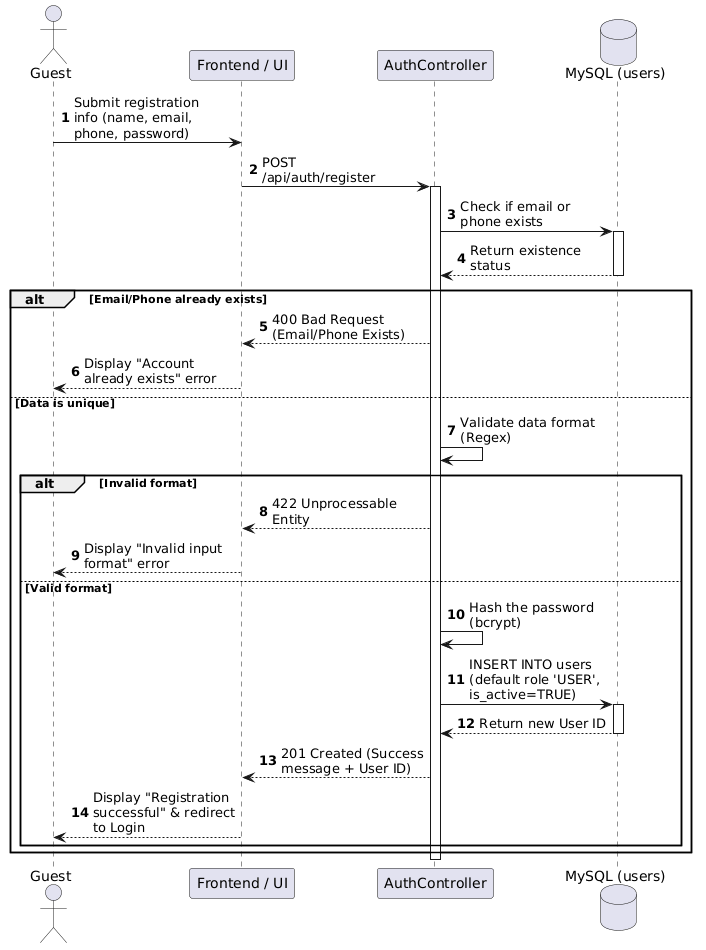

The diagram above was rendered by PlantUML. Its source (embedded in the PNG):
@startuml
autonumber
skinparam maxmessagesize 150

actor "Guest" as User
participant "Frontend / UI" as UI
participant "AuthController" as API
database "MySQL (users)" as DB

User -> UI: Submit registration info (name, email, phone, password)
UI -> API: POST /api/auth/register
activate API

API -> DB: Check if email or phone exists
activate DB
DB --> API: Return existence status
deactivate DB

alt Email/Phone already exists
    API --> UI: 400 Bad Request (Email/Phone Exists)
    UI --> User: Display "Account already exists" error
else Data is unique
    API -> API: Validate data format (Regex)
    
    alt Invalid format
        API --> UI: 422 Unprocessable Entity
        UI --> User: Display "Invalid input format" error
    else Valid format
        API -> API: Hash the password (bcrypt)
        API -> DB: INSERT INTO users (default role 'USER', is_active=TRUE)
        activate DB
        DB --> API: Return new User ID
        deactivate DB
        
        API --> UI: 201 Created (Success message + User ID)
        UI --> User: Display "Registration successful" & redirect to Login
    end
end
deactivate API
@enduml